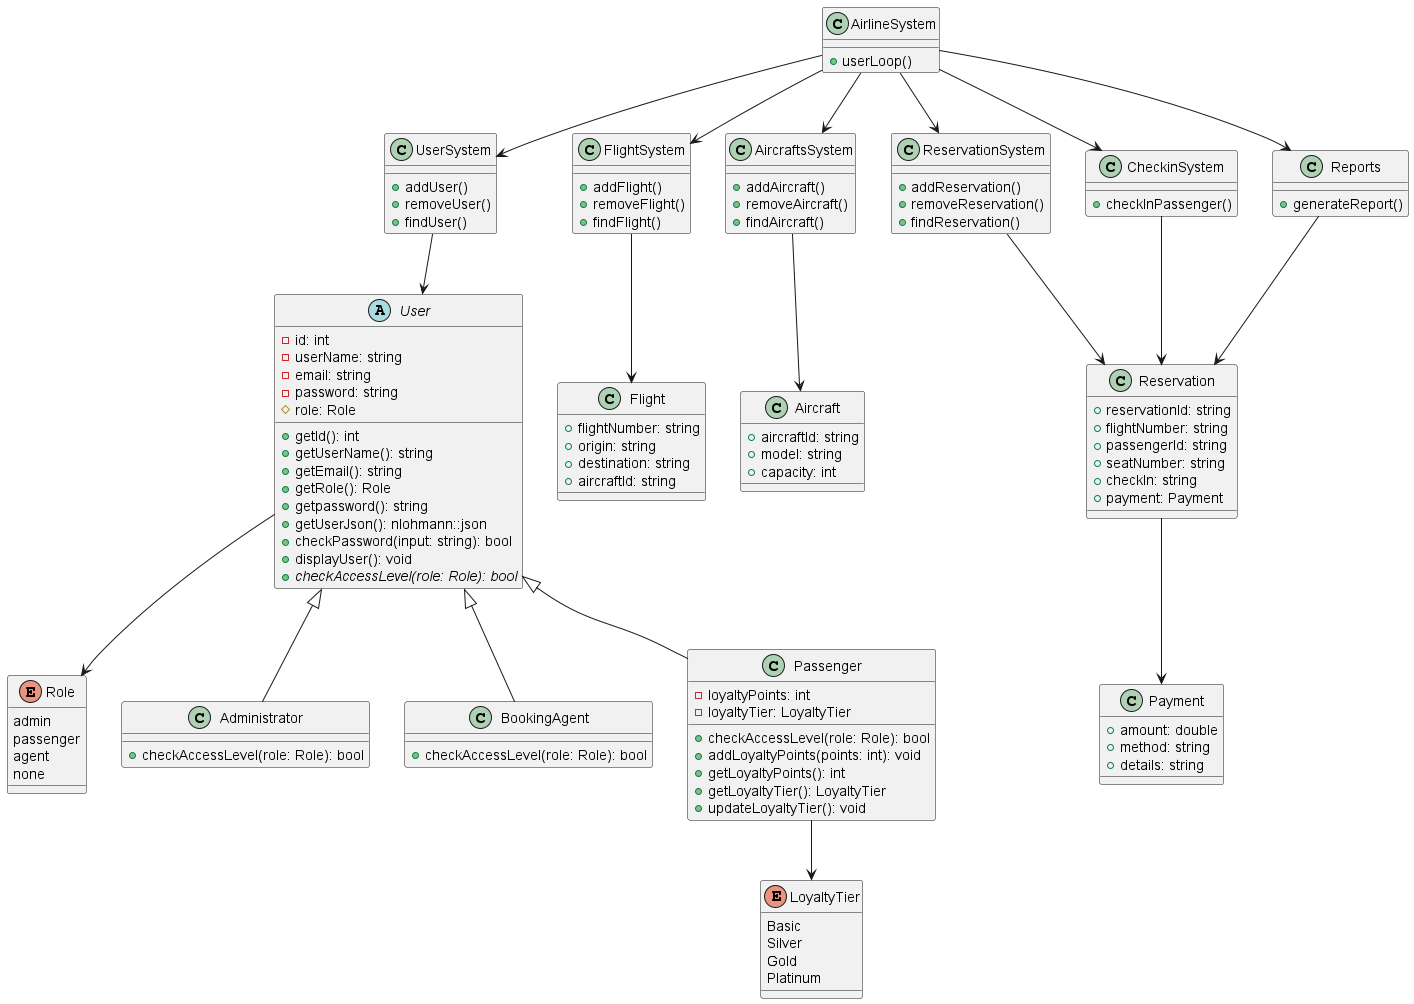

The diagram above was rendered by PlantUML. Its source (embedded in the PNG):
@startuml
' Main system class
class AirlineSystem {
  +userLoop()
}

' Enums
enum Role {
  admin
  passenger
  agent
  none
}

enum LoyaltyTier {
  Basic
  Silver
  Gold
  Platinum
}

' User management
class UserSystem {
  +addUser()
  +removeUser()
  +findUser()
}

abstract class User {
  -id: int
  -userName: string
  -email: string
  -password: string
  #role: Role
  +getId(): int
  +getUserName(): string
  +getEmail(): string
  +getRole(): Role
  +getpassword(): string
  +getUserJson(): nlohmann::json
  +checkPassword(input: string): bool
  +displayUser(): void
  {abstract} +checkAccessLevel(role: Role): bool
}

class Administrator {
  +checkAccessLevel(role: Role): bool
}

class BookingAgent {
  +checkAccessLevel(role: Role): bool
}

class Passenger {
  -loyaltyPoints: int
  -loyaltyTier: LoyaltyTier
  +checkAccessLevel(role: Role): bool
  +addLoyaltyPoints(points: int): void
  +getLoyaltyPoints(): int
  +getLoyaltyTier(): LoyaltyTier
  +updateLoyaltyTier(): void
}

' Flight management
class FlightSystem {
  +addFlight()
  +removeFlight()
  +findFlight()
}
class Flight {
  +flightNumber: string
  +origin: string
  +destination: string
  +aircraftId: string
}

' Aircraft management
class AircraftsSystem {
  +addAircraft()
  +removeAircraft()
  +findAircraft()
}
class Aircraft {
  +aircraftId: string
  +model: string
  +capacity: int
}

' Reservation management
class ReservationSystem {
  +addReservation()
  +removeReservation()
  +findReservation()
}
class Reservation {
  +reservationId: string
  +flightNumber: string
  +passengerId: string
  +seatNumber: string
  +checkIn: string
  +payment: Payment
}
class Payment {
  +amount: double
  +method: string
  +details: string
}

' Check-in and reporting
class CheckinSystem {
  +checkInPassenger()
}
class Reports {
  +generateReport()
}

' Relationships
AirlineSystem --> UserSystem
AirlineSystem --> FlightSystem
AirlineSystem --> AircraftsSystem
AirlineSystem --> ReservationSystem
AirlineSystem --> CheckinSystem
AirlineSystem --> Reports

UserSystem --> User
User <|-- Administrator
User <|-- BookingAgent
User <|-- Passenger
User --> Role
Passenger --> LoyaltyTier
FlightSystem --> Flight
AircraftsSystem --> Aircraft
ReservationSystem --> Reservation
Reservation --> Payment
CheckinSystem --> Reservation
Reports --> Reservation

@enduml